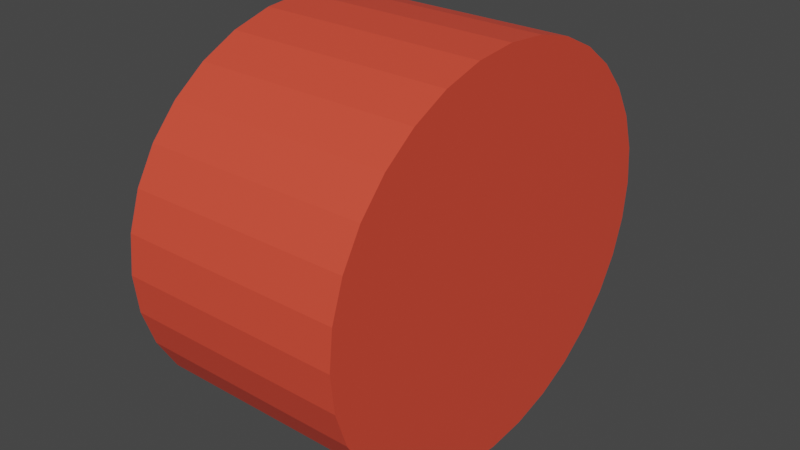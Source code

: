 # Source: button.blend  (saved by Blender 2.80.75; exported with 4.5.12 LTS)
import bpy
from mathutils import Matrix  # noqa: F401  (used for matrix-valued properties, if any)

bpy.ops.wm.read_factory_settings(use_empty=True)
scene = bpy.context.scene
scene.name = 'Scene'

# ---- collections
col_collection = bpy.data.collections.new('Collection'); scene.collection.children.link(col_collection)

# ---- materials (node trees are filled in below, after node groups)
mat_material_001 = bpy.data.materials.new('Material.001')
mat_material_001.use_transparent_shadow = False
mat_material_001.diffuse_color = (0.8, 0.04544, 0.03724, 1.0)
mat_material_001.metallic = 0.4

# ---- material node trees
mat_material_001.use_nodes = True; mat_material_001.node_tree.nodes.clear()
_N = mat_material_001.node_tree.nodes; _L = mat_material_001.node_tree.links
n0 = _N.new('ShaderNodeOutputMaterial'); n0.name = 'Material Output'; n0.location = (300, 300)
n1 = _N.new('ShaderNodeBsdfPrincipled'); n1.name = 'Principled BSDF'; n1.location = (10, 300)
n1.distribution = 'GGX'
n1.subsurface_method = 'BURLEY'
n1.inputs[0].default_value = (0.8, 0.0717, 0.03899, 1.0)
n1.inputs[3].default_value = 1.45
n1.inputs[27].default_value = (0.0, 0.0, 0.0, 1.0)
n1.inputs[28].default_value = 1.0
_L.new(n1.outputs[0], n0.inputs[0])
n0.is_active_output = True

# ---- world
world_world = bpy.data.worlds.new('World'); scene.world = world_world
world_world.use_nodes = True; world_world.node_tree.nodes.clear()
_N = world_world.node_tree.nodes; _L = world_world.node_tree.links
n0 = _N.new('ShaderNodeOutputWorld'); n0.name = 'World Output'; n0.location = (300, 300)
n1 = _N.new('ShaderNodeBackground'); n1.name = 'Background'; n1.location = (10, 300)
n1.inputs[0].default_value = (0.05088, 0.05088, 0.05088, 1.0)
_L.new(n1.outputs[0], n0.inputs[0])
n0.is_active_output = True
world_world.color = (0.05088, 0.05088, 0.05088)
world_world.use_sun_shadow = False
world_world.sun_shadow_jitter_overblur = 0.0

# ---- meshes
me_cylinder = bpy.data.meshes.new('Cylinder')
me_cylinder.from_pydata([(0.0, 1.0, -1.0), (0.0, 1.0, 1.0), (0.1951, 0.9808, -1.0), (0.1951, 0.9808, 1.0), (0.3827, 0.9239, -1.0), (0.3827, 0.9239, 1.0), (0.5556, 0.8315, -1.0), (0.5556, 0.8315, 1.0), (0.7071, 0.7071, -1.0), (0.7071, 0.7071, 1.0), (0.8315, 0.5556, -1.0), (0.8315, 0.5556, 1.0), (0.9239, 0.3827, -1.0), (0.9239, 0.3827, 1.0), (0.9808, 0.1951, -1.0), (0.9808, 0.1951, 1.0), (1.0, 7.55e-08, -1.0), (1.0, 7.55e-08, 1.0), (0.9808, -0.1951, -1.0), (0.9808, -0.1951, 1.0), (0.9239, -0.3827, -1.0), (0.9239, -0.3827, 1.0), (0.8315, -0.5556, -1.0), (0.8315, -0.5556, 1.0), (0.7071, -0.7071, -1.0), (0.7071, -0.7071, 1.0), (0.5556, -0.8315, -1.0), (0.5556, -0.8315, 1.0), (0.3827, -0.9239, -1.0), (0.3827, -0.9239, 1.0), (0.1951, -0.9808, -1.0), (0.1951, -0.9808, 1.0), (-3.258e-07, -1.0, -1.0), (-3.258e-07, -1.0, 1.0), (-0.1951, -0.9808, -1.0), (-0.1951, -0.9808, 1.0), (-0.3827, -0.9239, -1.0), (-0.3827, -0.9239, 1.0), (-0.5556, -0.8315, -1.0), (-0.5556, -0.8315, 1.0), (-0.7071, -0.7071, -1.0), (-0.7071, -0.7071, 1.0), (-0.8315, -0.5556, -1.0), (-0.8315, -0.5556, 1.0), (-0.9239, -0.3827, -1.0), (-0.9239, -0.3827, 1.0), (-0.9808, -0.1951, -1.0), (-0.9808, -0.1951, 1.0), (-1.0, 9.656e-07, -1.0), (-1.0, 9.656e-07, 1.0), (-0.9808, 0.1951, -1.0), (-0.9808, 0.1951, 1.0), (-0.9239, 0.3827, -1.0), (-0.9239, 0.3827, 1.0), (-0.8315, 0.5556, -1.0), (-0.8315, 0.5556, 1.0), (-0.7071, 0.7071, -1.0), (-0.7071, 0.7071, 1.0), (-0.5556, 0.8315, -1.0), (-0.5556, 0.8315, 1.0), (-0.3827, 0.9239, -1.0), (-0.3827, 0.9239, 1.0), (-0.1951, 0.9808, -1.0), (-0.1951, 0.9808, 1.0)], [], [(0, 1, 3, 2), (2, 3, 5, 4), (4, 5, 7, 6), (6, 7, 9, 8), (8, 9, 11, 10), (10, 11, 13, 12), (12, 13, 15, 14), (14, 15, 17, 16), (16, 17, 19, 18), (18, 19, 21, 20), (20, 21, 23, 22), (22, 23, 25, 24), (24, 25, 27, 26), (26, 27, 29, 28), (28, 29, 31, 30), (30, 31, 33, 32), (32, 33, 35, 34), (34, 35, 37, 36), (36, 37, 39, 38), (38, 39, 41, 40), (40, 41, 43, 42), (42, 43, 45, 44), (44, 45, 47, 46), (46, 47, 49, 48), (48, 49, 51, 50), (50, 51, 53, 52), (52, 53, 55, 54), (54, 55, 57, 56), (56, 57, 59, 58), (58, 59, 61, 60), (3, 1, 63, 61, 59, 57, 55, 53, 51, 49, 47, 45, 43, 41, 39, 37, 35, 33, 31, 29, 27, 25, 23, 21, 19, 17, 15, 13, 11, 9, 7, 5), (60, 61, 63, 62), (62, 63, 1, 0), (0, 2, 4, 6, 8, 10, 12, 14, 16, 18, 20, 22, 24, 26, 28, 30, 32, 34, 36, 38, 40, 42, 44, 46, 48, 50, 52, 54, 56, 58, 60, 62)])
_uv = me_cylinder.uv_layers.new(name='UVMap')
_uv.uv.foreach_set('vector', [1.0, 0.5, 1.0, 1.0, 0.9688, 1.0, 0.9688, 0.5, 0.9688, 0.5, 0.9688, 1.0, 0.9375, 1.0, 0.9375, 0.5, 0.9375, 0.5, 0.9375, 1.0, 0.9062, 1.0, 0.9062, 0.5, 0.9062, 0.5, 0.9062, 1.0, 0.875, 1.0, 0.875, 0.5, 0.875, 0.5, 0.875, 1.0, 0.8438, 1.0, 0.8438, 0.5, 0.8438, 0.5, 0.8438, 1.0, 0.8125, 1.0, 0.8125, 0.5, 0.8125, 0.5, 0.8125, 1.0, 0.7812, 1.0, 0.7812, 0.5, 0.7812, 0.5, 0.7812, 1.0, 0.75, 1.0, 0.75, 0.5, 0.75, 0.5, 0.75, 1.0, 0.7188, 1.0, 0.7188, 0.5, 0.7188, 0.5, 0.7188, 1.0, 0.6875, 1.0, 0.6875, 0.5, 0.6875, 0.5, 0.6875, 1.0, 0.6562, 1.0, 0.6562, 0.5, 0.6562, 0.5, 0.6562, 1.0, 0.625, 1.0, 0.625, 0.5, 0.625, 0.5, 0.625, 1.0, 0.5938, 1.0, 0.5938, 0.5, 0.5938, 0.5, 0.5938, 1.0, 0.5625, 1.0, 0.5625, 0.5, 0.5625, 0.5, 0.5625, 1.0, 0.5312, 1.0, 0.5312, 0.5, 0.5312, 0.5, 0.5312, 1.0, 0.5, 1.0, 0.5, 0.5, 0.5, 0.5, 0.5, 1.0, 0.4688, 1.0, 0.4688, 0.5, 0.4688, 0.5, 0.4688, 1.0, 0.4375, 1.0, 0.4375, 0.5, 0.4375, 0.5, 0.4375, 1.0, 0.4062, 1.0, 0.4062, 0.5, 0.4062, 0.5, 0.4062, 1.0, 0.375, 1.0, 0.375, 0.5, 0.375, 0.5, 0.375, 1.0, 0.3438, 1.0, 0.3438, 0.5, 0.3438, 0.5, 0.3438, 1.0, 0.3125, 1.0, 0.3125, 0.5, 0.3125, 0.5, 0.3125, 1.0, 0.2812, 1.0, 0.2812, 0.5, 0.2812, 0.5, 0.2812, 1.0, 0.25, 1.0, 0.25, 0.5, 0.25, 0.5, 0.25, 1.0, 0.2188, 1.0, 0.2188, 0.5, 0.2188, 0.5, 0.2188, 1.0, 0.1875, 1.0, 0.1875, 0.5, 0.1875, 0.5, 0.1875, 1.0, 0.1562, 1.0, 0.1562, 0.5, 0.1562, 0.5, 0.1562, 1.0, 0.125, 1.0, 0.125, 0.5, 0.125, 0.5, 0.125, 1.0, 0.09375, 1.0, 0.09375, 0.5, 0.09375, 0.5, 0.09375, 1.0, 0.0625, 1.0, 0.0625, 0.5, 0.2968, 0.4854, 0.25, 0.49, 0.2032, 0.4854, 0.1582, 0.4717, 0.1167, 0.4496, 0.08029, 0.4197, 0.05045, 0.3833, 0.02827, 0.3418, 0.01461, 0.2968, 0.01, 0.25, 0.01461, 0.2032, 0.02827, 0.1582, 0.05045, 0.1167, 0.08029, 0.08029, 0.1167, 0.05045, 0.1582, 0.02827, 0.2032, 0.01461, 0.25, 0.01, 0.2968, 0.01461, 0.3418, 0.02827, 0.3833, 0.05045, 0.4197, 0.08029, 0.4496, 0.1167, 0.4717, 0.1582, 0.4854, 0.2032, 0.49, 0.25, 0.4854, 0.2968, 0.4717, 0.3418, 0.4496, 0.3833, 0.4197, 0.4197, 0.3833, 0.4496, 0.3418, 0.4717, 0.0625, 0.5, 0.0625, 1.0, 0.03125, 1.0, 0.03125, 0.5, 0.03125, 0.5, 0.03125, 1.0, 0.0, 1.0, 0.0, 0.5, 0.75, 0.49, 0.7968, 0.4854, 0.8418, 0.4717, 0.8833, 0.4496, 0.9197, 0.4197, 0.9496, 0.3833, 0.9717, 0.3418, 0.9854, 0.2968, 0.99, 0.25, 0.9854, 0.2032, 0.9717, 0.1582, 0.9496, 0.1167, 0.9197, 0.08029, 0.8833, 0.05045, 0.8418, 0.02827, 0.7968, 0.01461, 0.75, 0.01, 0.7032, 0.01461, 0.6582, 0.02827, 0.6167, 0.05045, 0.5803, 0.08029, 0.5504, 0.1167, 0.5283, 0.1582, 0.5146, 0.2032, 0.51, 0.25, 0.5146, 0.2968, 0.5283, 0.3418, 0.5504, 0.3833, 0.5803, 0.4197, 0.6167, 0.4496, 0.6582, 0.4717, 0.7032, 0.4854])
me_cylinder.materials.append(mat_material_001)
me_cylinder.use_remesh_preserve_volume = False
me_cylinder.use_remesh_preserve_attributes = False
me_cylinder.use_mirror_vertex_groups = False
me_cylinder.update()

# ---- objects
ob_cylinder = bpy.data.objects.new('Cylinder', me_cylinder)

# ---- transforms, parenting, visibility, modifiers, constraints
ob_cylinder.location = (0.0, 0.0, 0.0)
ob_cylinder.rotation_euler = (0.0, 1.57, 0.0)
ob_cylinder.scale = (0.8087, 0.889, 0.4677)
ob_cylinder.lineart.crease_threshold = 0.0

# ---- collection membership
col_collection.objects.link(ob_cylinder)

# ---- scene / render settings (as saved in the file)
scene.frame_start = 1; scene.frame_end = 250; scene.frame_set(1)
scene.render.engine = 'BLENDER_EEVEE_NEXT'
scene.cycles.use_denoising = False
scene.cycles.samples = 128
scene.cycles.sampling_pattern = 'TABULATED_SOBOL'
scene.cycles.use_adaptive_sampling = False
scene.cycles.use_light_tree = False
scene.view_settings.view_transform = 'Filmic'
bpy.context.view_layer.update()

# ---- added for rendering (the .blend has no active camera and no usable light): camera, sun
cam_auto = bpy.data.cameras.new('AutoCamera')
cam_auto.lens = 50.0
cam_auto.sensor_width = 36.0
cam_auto.clip_end = 1000.0
ob_auto_camera = bpy.data.objects.new('AutoCamera', cam_auto)
scene.collection.objects.link(ob_auto_camera)
ob_auto_camera.location = (2.3872, -2.86464, 1.90976)
ob_auto_camera.rotation_euler = (1.09748, -7.21219e-08, 0.694738)
scene.camera = ob_auto_camera
light_auto_sun = bpy.data.lights.new('AutoSun', 'SUN')
light_auto_sun.energy = 3.0
light_auto_sun.angle = 0.0523599
ob_auto_sun = bpy.data.objects.new('AutoSun', light_auto_sun)
scene.collection.objects.link(ob_auto_sun)
ob_auto_sun.rotation_euler = (0.872665, 0.174533, 0.523599)
bpy.context.view_layer.update()

